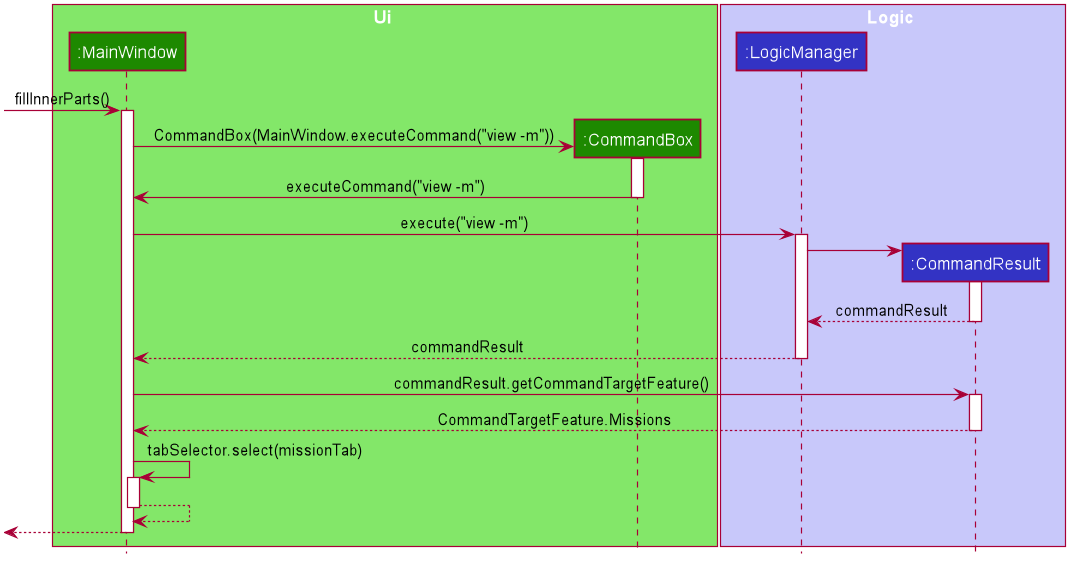

The diagram above was rendered by PlantUML. Its source (embedded in the PNG):
@startuml









skinparam BackgroundColor #FFFFFFF

skinparam Shadowing false

skinparam Class {
    FontColor #FFFFFF
    BorderThickness 1
    BorderColor #FFFFFF
    StereotypeFontColor #FFFFFF
    FontName Arial
}

skinparam Actor {
    BorderColor #000000
    Color #000000
    FontName Arial
}

skinparam Sequence {
    MessageAlign center
    BoxFontSize 15
    BoxPadding 0
    BoxFontColor #FFFFFF
    FontName Arial
}

skinparam Participant {
    FontColor #FFFFFFF
    Padding 20
}

skinparam MinClassWidth 50
skinparam ParticipantPadding 10
skinparam Shadowing false
skinparam DefaultTextAlignment center
skinparam packageStyle Rectangle

hide footbox
hide members
hide circle

box Ui #83E769
participant ":MainWindow" as MainWindow #1D8900
participant ":CommandBox" as CommandBox #1D8900
end box

box Logic #C8C8FA
participant ":LogicManager" as LogicManager #3333C4
participant ":CommandResult" as CommandResult #3333C4
end box

[-> MainWindow : fillInnerParts()
activate MainWindow

create CommandBox
MainWindow -> CommandBox : CommandBox(MainWindow.executeCommand("view -m"))
activate CommandBox

CommandBox -> MainWindow : executeCommand("view -m")
deactivate CommandBox

MainWindow -> LogicManager : execute("view -m")
activate LogicManager

create CommandResult
LogicManager -> CommandResult
activate CommandResult

CommandResult --> LogicManager : commandResult
deactivate CommandResult

LogicManager --> MainWindow : commandResult
deactivate LogicManager

MainWindow -> CommandResult : commandResult.getCommandTargetFeature()
activate CommandResult

CommandResult --> MainWindow : CommandTargetFeature.Missions
deactivate CommandResult

MainWindow -> MainWindow : tabSelector.select(missionTab)
activate MainWindow

MainWindow --> MainWindow
deactivate MainWindow

[<--MainWindow
deactivate MainWindow

@enduml